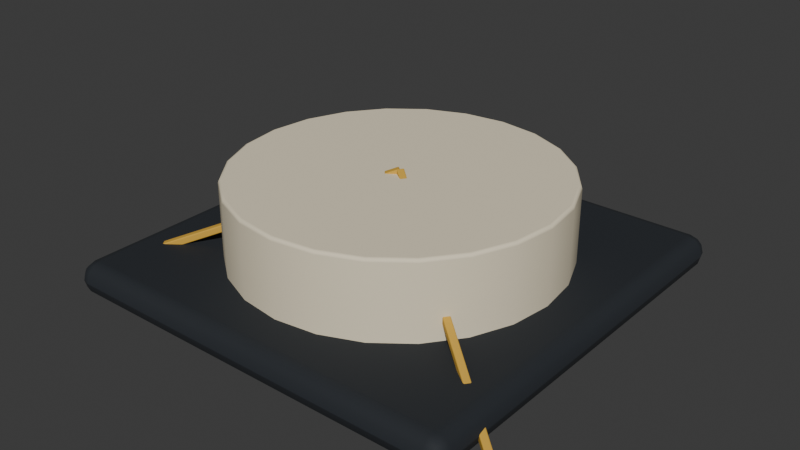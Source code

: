 # Source: arch_foot.blend  (saved by Blender 5.2.45; exported with 4.5.12 LTS)
import bpy
from mathutils import Matrix  # noqa: F401  (used for matrix-valued properties, if any)

bpy.ops.wm.read_factory_settings(use_empty=True)
scene = bpy.context.scene
scene.name = 'Scene'

# ---- collections
col_collection = bpy.data.collections.new('Collection'); scene.collection.children.link(col_collection)

# ---- materials (node trees are filled in below, after node groups)
mat_ink = bpy.data.materials.new('ink')
mat_ink.diffuse_color = (0.01444, 0.0185, 0.02416, 1.0)
mat_ivory = bpy.data.materials.new('ivory')
mat_ivory.diffuse_color = (0.855, 0.7605, 0.5583, 1.0)
mat_yellow = bpy.data.materials.new('yellow')
mat_yellow.diffuse_color = (0.6724, 0.3916, 0.04519, 1.0)

# ---- material node trees
mat_ink.use_nodes = True; mat_ink.node_tree.nodes.clear()
_N = mat_ink.node_tree.nodes; _L = mat_ink.node_tree.links
n0 = _N.new('ShaderNodeBsdfPrincipled'); n0.name = 'Principled BSDF'; n0.location = (-200, 100)
n0.inputs[0].default_value = (0.01444, 0.0185, 0.02416, 1.0)
n0.inputs[2].default_value = 0.82
n0.inputs[10].default_value = 0.005
n1 = _N.new('ShaderNodeOutputMaterial'); n1.name = 'Material Output'; n1.location = (200, 100)
_L.new(n0.outputs[0], n1.inputs[0])
n1.is_active_output = True
mat_ivory.use_nodes = True; mat_ivory.node_tree.nodes.clear()
_N = mat_ivory.node_tree.nodes; _L = mat_ivory.node_tree.links
n0 = _N.new('ShaderNodeBsdfPrincipled'); n0.name = 'Principled BSDF'; n0.location = (-200, 100)
n0.inputs[0].default_value = (0.855, 0.7605, 0.5583, 1.0)
n0.inputs[2].default_value = 0.82
n0.inputs[10].default_value = 0.005
n1 = _N.new('ShaderNodeOutputMaterial'); n1.name = 'Material Output'; n1.location = (200, 100)
_L.new(n0.outputs[0], n1.inputs[0])
n1.is_active_output = True
mat_yellow.use_nodes = True; mat_yellow.node_tree.nodes.clear()
_N = mat_yellow.node_tree.nodes; _L = mat_yellow.node_tree.links
n0 = _N.new('ShaderNodeBsdfPrincipled'); n0.name = 'Principled BSDF'; n0.location = (-200, 100)
n0.inputs[0].default_value = (0.6724, 0.3916, 0.04519, 1.0)
n0.inputs[2].default_value = 0.82
n0.inputs[10].default_value = 0.005
n1 = _N.new('ShaderNodeOutputMaterial'); n1.name = 'Material Output'; n1.location = (200, 100)
_L.new(n0.outputs[0], n1.inputs[0])
n1.is_active_output = True

# ---- world
world_world = bpy.data.worlds.new('World'); scene.world = world_world
world_world.use_nodes = True; world_world.node_tree.nodes.clear()
_N = world_world.node_tree.nodes; _L = world_world.node_tree.links
n0 = _N.new('ShaderNodeOutputWorld'); n0.name = 'World Output'; n0.location = (200, 100)
n1 = _N.new('ShaderNodeBackground'); n1.name = 'Background'; n1.location = (-200, 100)
n1.inputs[0].default_value = (0.05088, 0.05088, 0.05088, 1.0)
_L.new(n1.outputs[0], n0.inputs[0])
n0.is_active_output = True
world_world.color = (0.05088, 0.05088, 0.05088)
world_world.sun_shadow_jitter_overblur = 0.0

# ---- meshes
me_cube_233 = bpy.data.meshes.new('Cube.233')
me_cube_233.from_pydata([(-0.75, -0.75, -0.06), (-0.75, -0.75, 0.06), (-0.75, 0.75, -0.06), (-0.75, 0.75, 0.06), (0.75, -0.75, -0.06), (0.75, -0.75, 0.06), (0.75, 0.75, -0.06), (0.75, 0.75, 0.06)], [], [(0, 1, 3, 2), (2, 3, 7, 6), (6, 7, 5, 4), (4, 5, 1, 0), (2, 6, 4, 0), (7, 3, 1, 5)])
_uv = me_cube_233.uv_layers.new(name='UVMap')
_uv.uv.foreach_set('vector', [0.375, 0.0, 0.625, 0.0, 0.625, 0.25, 0.375, 0.25, 0.375, 0.25, 0.625, 0.25, 0.625, 0.5, 0.375, 0.5, 0.375, 0.5, 0.625, 0.5, 0.625, 0.75, 0.375, 0.75, 0.375, 0.75, 0.625, 0.75, 0.625, 1.0, 0.375, 1.0, 0.125, 0.5, 0.375, 0.5, 0.375, 0.75, 0.125, 0.75, 0.625, 0.5, 0.875, 0.5, 0.875, 0.75, 0.625, 0.75])
me_cube_233.materials.append(mat_ink)
me_cube_233.update()
me_cylinder_008 = bpy.data.meshes.new('Cylinder.008')
me_cylinder_008.from_pydata([(0.0, 0.58, -0.175), (0.0, 0.58, 0.175), (0.1501, 0.5602, -0.175), (0.1501, 0.5602, 0.175), (0.29, 0.5023, -0.175), (0.29, 0.5023, 0.175), (0.4101, 0.4101, -0.175), (0.4101, 0.4101, 0.175), (0.5023, 0.29, -0.175), (0.5023, 0.29, 0.175), (0.5602, 0.1501, -0.175), (0.5602, 0.1501, 0.175), (0.58, 0.0, -0.175), (0.58, 0.0, 0.175), (0.5602, -0.1501, -0.175), (0.5602, -0.1501, 0.175), (0.5023, -0.29, -0.175), (0.5023, -0.29, 0.175), (0.4101, -0.4101, -0.175), (0.4101, -0.4101, 0.175), (0.29, -0.5023, -0.175), (0.29, -0.5023, 0.175), (0.1501, -0.5602, -0.175), (0.1501, -0.5602, 0.175), (0.0, -0.58, -0.175), (0.0, -0.58, 0.175), (-0.1501, -0.5602, -0.175), (-0.1501, -0.5602, 0.175), (-0.29, -0.5023, -0.175), (-0.29, -0.5023, 0.175), (-0.4101, -0.4101, -0.175), (-0.4101, -0.4101, 0.175), (-0.5023, -0.29, -0.175), (-0.5023, -0.29, 0.175), (-0.5602, -0.1501, -0.175), (-0.5602, -0.1501, 0.175), (-0.58, 0.0, -0.175), (-0.58, 0.0, 0.175), (-0.5602, 0.1501, -0.175), (-0.5602, 0.1501, 0.175), (-0.5023, 0.29, -0.175), (-0.5023, 0.29, 0.175), (-0.4101, 0.4101, -0.175), (-0.4101, 0.4101, 0.175), (-0.29, 0.5023, -0.175), (-0.29, 0.5023, 0.175), (-0.1501, 0.5602, -0.175), (-0.1501, 0.5602, 0.175)], [], [(0, 1, 3, 2), (2, 3, 5, 4), (4, 5, 7, 6), (6, 7, 9, 8), (8, 9, 11, 10), (10, 11, 13, 12), (12, 13, 15, 14), (14, 15, 17, 16), (16, 17, 19, 18), (18, 19, 21, 20), (20, 21, 23, 22), (22, 23, 25, 24), (24, 25, 27, 26), (26, 27, 29, 28), (28, 29, 31, 30), (30, 31, 33, 32), (32, 33, 35, 34), (34, 35, 37, 36), (36, 37, 39, 38), (38, 39, 41, 40), (40, 41, 43, 42), (42, 43, 45, 44), (3, 1, 47, 45, 43, 41, 39, 37, 35, 33, 31, 29, 27, 25, 23, 21, 19, 17, 15, 13, 11, 9, 7, 5), (44, 45, 47, 46), (46, 47, 1, 0), (0, 2, 4, 6, 8, 10, 12, 14, 16, 18, 20, 22, 24, 26, 28, 30, 32, 34, 36, 38, 40, 42, 44, 46)])
_uv = me_cylinder_008.uv_layers.new(name='UVMap')
_uv.uv.foreach_set('vector', [1.0, 0.5, 1.0, 1.0, 0.9583, 1.0, 0.9583, 0.5, 0.9583, 0.5, 0.9583, 1.0, 0.9167, 1.0, 0.9167, 0.5, 0.9167, 0.5, 0.9167, 1.0, 0.875, 1.0, 0.875, 0.5, 0.875, 0.5, 0.875, 1.0, 0.8333, 1.0, 0.8333, 0.5, 0.8333, 0.5, 0.8333, 1.0, 0.7917, 1.0, 0.7917, 0.5, 0.7917, 0.5, 0.7917, 1.0, 0.75, 1.0, 0.75, 0.5, 0.75, 0.5, 0.75, 1.0, 0.7083, 1.0, 0.7083, 0.5, 0.7083, 0.5, 0.7083, 1.0, 0.6667, 1.0, 0.6667, 0.5, 0.6667, 0.5, 0.6667, 1.0, 0.625, 1.0, 0.625, 0.5, 0.625, 0.5, 0.625, 1.0, 0.5833, 1.0, 0.5833, 0.5, 0.5833, 0.5, 0.5833, 1.0, 0.5417, 1.0, 0.5417, 0.5, 0.5417, 0.5, 0.5417, 1.0, 0.5, 1.0, 0.5, 0.5, 0.5, 0.5, 0.5, 1.0, 0.4583, 1.0, 0.4583, 0.5, 0.4583, 0.5, 0.4583, 1.0, 0.4167, 1.0, 0.4167, 0.5, 0.4167, 0.5, 0.4167, 1.0, 0.375, 1.0, 0.375, 0.5, 0.375, 0.5, 0.375, 1.0, 0.3333, 1.0, 0.3333, 0.5, 0.3333, 0.5, 0.3333, 1.0, 0.2917, 1.0, 0.2917, 0.5, 0.2917, 0.5, 0.2917, 1.0, 0.25, 1.0, 0.25, 0.5, 0.25, 0.5, 0.25, 1.0, 0.2083, 1.0, 0.2083, 0.5, 0.2083, 0.5, 0.2083, 1.0, 0.1667, 1.0, 0.1667, 0.5, 0.1667, 0.5, 0.1667, 1.0, 0.125, 1.0, 0.125, 0.5, 0.125, 0.5, 0.125, 1.0, 0.08333, 1.0, 0.08333, 0.5, 0.3121, 0.4818, 0.25, 0.49, 0.1879, 0.4818, 0.13, 0.4578, 0.08029, 0.4197, 0.04215, 0.37, 0.01818, 0.3121, 0.01, 0.25, 0.01818, 0.1879, 0.04215, 0.13, 0.08029, 0.08029, 0.13, 0.04215, 0.1879, 0.01818, 0.25, 0.01, 0.3121, 0.01818, 0.37, 0.04215, 0.4197, 0.08029, 0.4578, 0.13, 0.4818, 0.1879, 0.49, 0.25, 0.4818, 0.3121, 0.4578, 0.37, 0.4197, 0.4197, 0.37, 0.4578, 0.08333, 0.5, 0.08333, 1.0, 0.04167, 1.0, 0.04167, 0.5, 0.04167, 0.5, 0.04167, 1.0, -1.863e-07, 1.0, -1.863e-07, 0.5, 0.75, 0.49, 0.8121, 0.4818, 0.87, 0.4578, 0.9197, 0.4197, 0.9578, 0.37, 0.9818, 0.3121, 0.99, 0.25, 0.9818, 0.1879, 0.9578, 0.13, 0.9197, 0.08029, 0.87, 0.04215, 0.8121, 0.01818, 0.75, 0.01, 0.6879, 0.01818, 0.63, 0.04215, 0.5803, 0.08029, 0.5422, 0.13, 0.5182, 0.1879, 0.51, 0.25, 0.5182, 0.3121, 0.5422, 0.37, 0.5803, 0.4197, 0.63, 0.4578, 0.6879, 0.4818])
me_cylinder_008.materials.append(mat_ivory)
me_cylinder_008.update()
me_cube_234 = bpy.data.meshes.new('Cube.234')
me_cube_234.from_pydata([(-0.0125, -0.0125, -0.5331), (-0.0125, -0.0125, 0.5331), (-0.0125, 0.0125, -0.5331), (-0.0125, 0.0125, 0.5331), (0.0125, -0.0125, -0.5331), (0.0125, -0.0125, 0.5331), (0.0125, 0.0125, -0.5331), (0.0125, 0.0125, 0.5331)], [], [(0, 1, 3, 2), (2, 3, 7, 6), (6, 7, 5, 4), (4, 5, 1, 0), (2, 6, 4, 0), (7, 3, 1, 5)])
_uv = me_cube_234.uv_layers.new(name='UVMap')
_uv.uv.foreach_set('vector', [0.375, 0.0, 0.625, 0.0, 0.625, 0.25, 0.375, 0.25, 0.375, 0.25, 0.625, 0.25, 0.625, 0.5, 0.375, 0.5, 0.375, 0.5, 0.625, 0.5, 0.625, 0.75, 0.375, 0.75, 0.375, 0.75, 0.625, 0.75, 0.625, 1.0, 0.375, 1.0, 0.125, 0.5, 0.375, 0.5, 0.375, 0.75, 0.125, 0.75, 0.625, 0.5, 0.875, 0.5, 0.875, 0.75, 0.625, 0.75])
me_cube_234.materials.append(mat_yellow)
me_cube_234.update()
me_cube_235 = bpy.data.meshes.new('Cube.235')
me_cube_235.from_pydata([(-0.0125, -0.0125, -0.5331), (-0.0125, -0.0125, 0.5331), (-0.0125, 0.0125, -0.5331), (-0.0125, 0.0125, 0.5331), (0.0125, -0.0125, -0.5331), (0.0125, -0.0125, 0.5331), (0.0125, 0.0125, -0.5331), (0.0125, 0.0125, 0.5331)], [], [(0, 1, 3, 2), (2, 3, 7, 6), (6, 7, 5, 4), (4, 5, 1, 0), (2, 6, 4, 0), (7, 3, 1, 5)])
_uv = me_cube_235.uv_layers.new(name='UVMap')
_uv.uv.foreach_set('vector', [0.375, 0.0, 0.625, 0.0, 0.625, 0.25, 0.375, 0.25, 0.375, 0.25, 0.625, 0.25, 0.625, 0.5, 0.375, 0.5, 0.375, 0.5, 0.625, 0.5, 0.625, 0.75, 0.375, 0.75, 0.375, 0.75, 0.625, 0.75, 0.625, 1.0, 0.375, 1.0, 0.125, 0.5, 0.375, 0.5, 0.375, 0.75, 0.125, 0.75, 0.625, 0.5, 0.875, 0.5, 0.875, 0.75, 0.625, 0.75])
me_cube_235.materials.append(mat_yellow)
me_cube_235.update()

# ---- objects
ob_anchor = bpy.data.objects.new('Anchor', me_cube_233)
ob_inflationcollar = bpy.data.objects.new('InflationCollar', me_cylinder_008)
ob_tiedown = bpy.data.objects.new('TieDown', me_cube_234)
ob_tiedown_001 = bpy.data.objects.new('TieDown.001', me_cube_235)

# ---- transforms, parenting, visibility, modifiers, constraints
ob_anchor.location = (0.0, 0.0, 0.06)
_m = ob_anchor.modifiers.new('Authored edge radius', 'BEVEL')
_m.width = 0.09
_m.width_pct = 0.09
_m.segments = 3
_m = ob_anchor.modifiers.new('Weighted body normals', 'WEIGHTED_NORMAL')
ob_inflationcollar.location = (0.0, 0.0, 0.22)
_m = ob_inflationcollar.modifiers.new('Authored edge radius', 'BEVEL')
_m.width = 0.012
_m.width_pct = 0.012
_m.segments = 2
_m = ob_inflationcollar.modifiers.new('Weighted body normals', 'WEIGHTED_NORMAL')
ob_tiedown.location = (-0.4, -0.3, 0.215)
ob_tiedown.rotation_euler = (1.925, 7.421e-08, -0.9273)
_m = ob_tiedown.modifiers.new('Authored edge radius', 'BEVEL')
_m.width = 0.00375
_m.width_pct = 0.00375
_m.segments = 3
_m = ob_tiedown.modifiers.new('Weighted body normals', 'WEIGHTED_NORMAL')
ob_tiedown_001.location = (0.4, -0.3, 0.215)
ob_tiedown_001.rotation_euler = (1.925, -7.421e-08, 0.9273)
_m = ob_tiedown_001.modifiers.new('Authored edge radius', 'BEVEL')
_m.width = 0.00375
_m.width_pct = 0.00375
_m.segments = 3
_m = ob_tiedown_001.modifiers.new('Weighted body normals', 'WEIGHTED_NORMAL')

# ---- collection membership
col_collection.objects.link(ob_anchor)
col_collection.objects.link(ob_inflationcollar)
col_collection.objects.link(ob_tiedown)
col_collection.objects.link(ob_tiedown_001)

# ---- scene / render settings (as saved in the file)
scene.frame_start = 1; scene.frame_end = 250; scene.frame_set(1)
scene.render.engine = 'BLENDER_EEVEE_NEXT'
scene.render.bake_bias = 0.0
scene.render.bake_samples = 0
scene.render.compositor_device = 'GPU'
scene.eevee.use_volume_custom_range = False
scene.eevee.fast_gi_thickness_near = 0.1
scene.eevee.fast_gi_thickness_far = 0.0
scene.eevee.ray_tracing_options.screen_trace_thickness = 0.1
bpy.context.view_layer.update()

# ---- added for rendering (the .blend has no active camera and no usable light): camera, sun
cam_auto = bpy.data.cameras.new('AutoCamera')
cam_auto.lens = 50.0
cam_auto.sensor_width = 36.0
cam_auto.clip_end = 1000.0
ob_auto_camera = bpy.data.objects.new('AutoCamera', cam_auto)
scene.collection.objects.link(ob_auto_camera)
ob_auto_camera.location = (2.07923, -2.49507, 1.86924)
ob_auto_camera.rotation_euler = (1.09748, -7.21219e-08, 0.694738)
scene.camera = ob_auto_camera
light_auto_sun = bpy.data.lights.new('AutoSun', 'SUN')
light_auto_sun.energy = 3.0
light_auto_sun.angle = 0.0523599
ob_auto_sun = bpy.data.objects.new('AutoSun', light_auto_sun)
scene.collection.objects.link(ob_auto_sun)
ob_auto_sun.rotation_euler = (0.872665, 0.174533, 0.523599)
bpy.context.view_layer.update()
